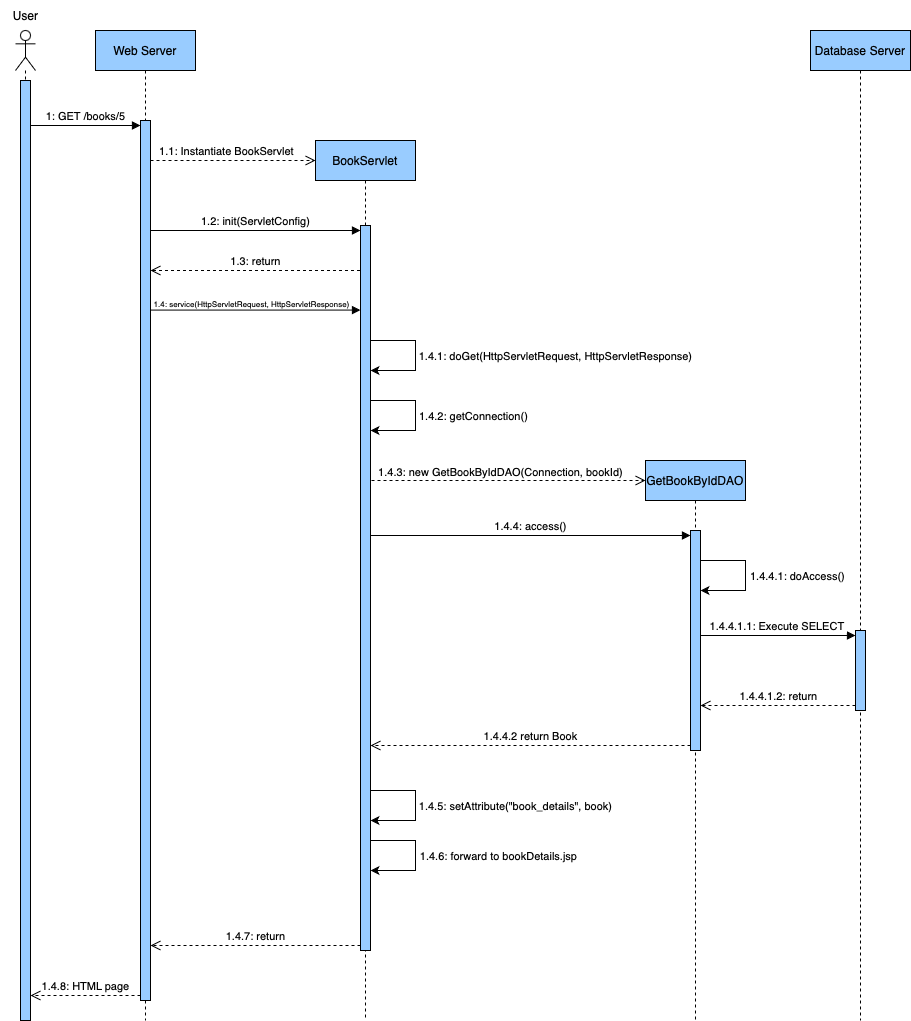

The diagram above was exported from draw.io. Its source (the exported page's mxGraphModel, read from the mxfile embedded in the PNG):
<mxGraphModel dx="1187" dy="559" grid="1" gridSize="10" guides="1" tooltips="1" connect="1" arrows="1" fold="1" page="1" pageScale="1" pageWidth="827" pageHeight="1169" math="0" shadow="0">
  <root>
    <mxCell id="0" />
    <mxCell id="1" parent="0" />
    <mxCell id="h3RUuIdYPn_j47GGEOmO-3" value="" style="shape=umlLifeline;perimeter=lifelinePerimeter;whiteSpace=wrap;html=1;container=1;dropTarget=0;collapsible=0;recursiveResize=0;outlineConnect=0;portConstraint=eastwest;newEdgeStyle={&quot;curved&quot;:0,&quot;rounded&quot;:0};participant=umlActor;" parent="1" vertex="1">
      <mxGeometry x="30" y="30" width="20" height="990" as="geometry" />
    </mxCell>
    <mxCell id="h3RUuIdYPn_j47GGEOmO-56" value="" style="html=1;points=[[0,0,0,0,5],[0,1,0,0,-5],[1,0,0,0,5],[1,1,0,0,-5]];perimeter=orthogonalPerimeter;outlineConnect=0;targetShapes=umlLifeline;portConstraint=eastwest;newEdgeStyle={&quot;curved&quot;:0,&quot;rounded&quot;:0};fillColor=#99CCFF;" parent="h3RUuIdYPn_j47GGEOmO-3" vertex="1">
      <mxGeometry x="5" y="50" width="10" height="940" as="geometry" />
    </mxCell>
    <mxCell id="h3RUuIdYPn_j47GGEOmO-4" value="User" style="text;html=1;align=center;verticalAlign=middle;resizable=0;points=[];autosize=1;strokeColor=none;fillColor=none;" parent="1" vertex="1">
      <mxGeometry x="15" width="50" height="30" as="geometry" />
    </mxCell>
    <mxCell id="h3RUuIdYPn_j47GGEOmO-5" value="Web Server" style="shape=umlLifeline;perimeter=lifelinePerimeter;whiteSpace=wrap;html=1;container=1;dropTarget=0;collapsible=0;recursiveResize=0;outlineConnect=0;portConstraint=eastwest;newEdgeStyle={&quot;curved&quot;:0,&quot;rounded&quot;:0};fillColor=#99CCFF;" parent="1" vertex="1">
      <mxGeometry x="110" y="30" width="100" height="990" as="geometry" />
    </mxCell>
    <mxCell id="h3RUuIdYPn_j47GGEOmO-14" value="" style="html=1;points=[[0,0,0,0,5],[0,1,0,0,-5],[1,0,0,0,5],[1,1,0,0,-5]];perimeter=orthogonalPerimeter;outlineConnect=0;targetShapes=umlLifeline;portConstraint=eastwest;newEdgeStyle={&quot;curved&quot;:0,&quot;rounded&quot;:0};fillColor=#99CCFF;" parent="h3RUuIdYPn_j47GGEOmO-5" vertex="1">
      <mxGeometry x="45" y="90" width="10" height="880" as="geometry" />
    </mxCell>
    <mxCell id="h3RUuIdYPn_j47GGEOmO-8" value="BookServlet" style="shape=umlLifeline;perimeter=lifelinePerimeter;whiteSpace=wrap;html=1;container=1;dropTarget=0;collapsible=0;recursiveResize=0;outlineConnect=0;portConstraint=eastwest;newEdgeStyle={&quot;curved&quot;:0,&quot;rounded&quot;:0};fillColor=#99CCFF;" parent="1" vertex="1">
      <mxGeometry x="330" y="140" width="100" height="880" as="geometry" />
    </mxCell>
    <mxCell id="h3RUuIdYPn_j47GGEOmO-29" value="" style="html=1;points=[[0,0,0,0,5],[0,1,0,0,-5],[1,0,0,0,5],[1,1,0,0,-5]];perimeter=orthogonalPerimeter;outlineConnect=0;targetShapes=umlLifeline;portConstraint=eastwest;newEdgeStyle={&quot;curved&quot;:0,&quot;rounded&quot;:0};fillColor=#99CCFF;" parent="h3RUuIdYPn_j47GGEOmO-8" vertex="1">
      <mxGeometry x="45" y="85" width="10" height="725" as="geometry" />
    </mxCell>
    <mxCell id="h3RUuIdYPn_j47GGEOmO-10" value="GetBookByIdDAO" style="shape=umlLifeline;perimeter=lifelinePerimeter;whiteSpace=wrap;html=1;container=1;dropTarget=0;collapsible=0;recursiveResize=0;outlineConnect=0;portConstraint=eastwest;newEdgeStyle={&quot;curved&quot;:0,&quot;rounded&quot;:0};fillColor=#99CCFF;" parent="1" vertex="1">
      <mxGeometry x="660" y="460" width="100" height="560" as="geometry" />
    </mxCell>
    <mxCell id="h3RUuIdYPn_j47GGEOmO-43" value="" style="html=1;points=[[0,0,0,0,5],[0,1,0,0,-5],[1,0,0,0,5],[1,1,0,0,-5]];perimeter=orthogonalPerimeter;outlineConnect=0;targetShapes=umlLifeline;portConstraint=eastwest;newEdgeStyle={&quot;curved&quot;:0,&quot;rounded&quot;:0};fillColor=#99CCFF;" parent="h3RUuIdYPn_j47GGEOmO-10" vertex="1">
      <mxGeometry x="45" y="70" width="10" height="220" as="geometry" />
    </mxCell>
    <mxCell id="h3RUuIdYPn_j47GGEOmO-15" value="&lt;font style=&quot;font-size: 11px;&quot;&gt;1: GET /books/5&lt;/font&gt;" style="html=1;verticalAlign=bottom;endArrow=block;curved=0;rounded=0;entryX=0;entryY=0;entryDx=0;entryDy=5;" parent="1" source="h3RUuIdYPn_j47GGEOmO-56" target="h3RUuIdYPn_j47GGEOmO-14" edge="1">
      <mxGeometry x="0.0058" relative="1" as="geometry">
        <mxPoint x="50" y="125" as="sourcePoint" />
        <mxPoint as="offset" />
      </mxGeometry>
    </mxCell>
    <mxCell id="h3RUuIdYPn_j47GGEOmO-17" value="&lt;p style=&quot;text-align: start; white-space: normal;&quot; data-pm-slice=&quot;0 0 []&quot;&gt;&lt;br&gt;&lt;/p&gt;" style="html=1;verticalAlign=bottom;endArrow=open;dashed=1;endSize=8;curved=0;rounded=0;" parent="1" source="h3RUuIdYPn_j47GGEOmO-14" edge="1">
      <mxGeometry x="-0.0341" relative="1" as="geometry">
        <mxPoint x="170" y="160" as="sourcePoint" />
        <mxPoint x="330" y="160" as="targetPoint" />
        <mxPoint as="offset" />
      </mxGeometry>
    </mxCell>
    <mxCell id="h3RUuIdYPn_j47GGEOmO-21" value="1.1: Instantiate BookServlet" style="edgeLabel;html=1;align=center;verticalAlign=middle;resizable=0;points=[];" parent="h3RUuIdYPn_j47GGEOmO-17" vertex="1" connectable="0">
      <mxGeometry x="0.0157" y="1" relative="1" as="geometry">
        <mxPoint x="-9" y="-9" as="offset" />
      </mxGeometry>
    </mxCell>
    <mxCell id="h3RUuIdYPn_j47GGEOmO-30" value="1.2: init(ServletConfig)" style="html=1;verticalAlign=bottom;endArrow=block;curved=0;rounded=0;entryX=0;entryY=0;entryDx=0;entryDy=5;" parent="1" source="h3RUuIdYPn_j47GGEOmO-14" target="h3RUuIdYPn_j47GGEOmO-29" edge="1">
      <mxGeometry relative="1" as="geometry">
        <mxPoint x="170" y="225" as="sourcePoint" />
      </mxGeometry>
    </mxCell>
    <mxCell id="h3RUuIdYPn_j47GGEOmO-31" value="1.4.7: return" style="html=1;verticalAlign=bottom;endArrow=open;dashed=1;endSize=8;curved=0;rounded=0;exitX=0;exitY=1;exitDx=0;exitDy=-5;" parent="1" source="h3RUuIdYPn_j47GGEOmO-29" target="h3RUuIdYPn_j47GGEOmO-14" edge="1">
      <mxGeometry relative="1" as="geometry">
        <mxPoint x="170" y="945" as="targetPoint" />
      </mxGeometry>
    </mxCell>
    <mxCell id="h3RUuIdYPn_j47GGEOmO-32" value="1.3: return" style="html=1;verticalAlign=bottom;endArrow=open;dashed=1;endSize=8;curved=0;rounded=0;" parent="1" edge="1">
      <mxGeometry relative="1" as="geometry">
        <mxPoint x="374.5" y="270" as="sourcePoint" />
        <mxPoint x="165" y="270" as="targetPoint" />
      </mxGeometry>
    </mxCell>
    <mxCell id="h3RUuIdYPn_j47GGEOmO-33" value="&lt;p style=&quot;text-align: start; white-space: normal;&quot; data-pm-slice=&quot;0 0 []&quot;&gt;&lt;br&gt;&lt;/p&gt;" style="html=1;verticalAlign=bottom;endArrow=block;curved=0;rounded=0;" parent="1" edge="1">
      <mxGeometry x="0.0019" width="80" relative="1" as="geometry">
        <mxPoint x="165" y="309.58" as="sourcePoint" />
        <mxPoint x="375" y="309.58" as="targetPoint" />
        <mxPoint as="offset" />
      </mxGeometry>
    </mxCell>
    <mxCell id="h3RUuIdYPn_j47GGEOmO-34" value="&lt;font style=&quot;font-size: 8px;&quot;&gt;1.4: service(HttpServletRequest, HttpServletResponse)&lt;/font&gt;" style="text;html=1;align=center;verticalAlign=middle;resizable=0;points=[];autosize=1;strokeColor=none;fillColor=none;" parent="1" vertex="1">
      <mxGeometry x="156" y="287" width="220" height="30" as="geometry" />
    </mxCell>
    <mxCell id="h3RUuIdYPn_j47GGEOmO-35" value="" style="edgeStyle=none;orthogonalLoop=1;jettySize=auto;html=1;rounded=0;" parent="1" edge="1">
      <mxGeometry width="100" relative="1" as="geometry">
        <mxPoint x="385" y="340" as="sourcePoint" />
        <mxPoint x="385" y="370" as="targetPoint" />
        <Array as="points">
          <mxPoint x="430" y="340" />
          <mxPoint x="430" y="370" />
        </Array>
      </mxGeometry>
    </mxCell>
    <mxCell id="h3RUuIdYPn_j47GGEOmO-36" value="&lt;font style=&quot;font-size: 11px;&quot;&gt;1.4.1: doGet(HttpServletRequest, HttpServletResponse)&lt;/font&gt;" style="text;html=1;align=center;verticalAlign=middle;resizable=0;points=[];autosize=1;strokeColor=none;fillColor=none;" parent="1" vertex="1">
      <mxGeometry x="420" y="340" width="300" height="30" as="geometry" />
    </mxCell>
    <mxCell id="h3RUuIdYPn_j47GGEOmO-37" value="" style="edgeStyle=none;orthogonalLoop=1;jettySize=auto;html=1;rounded=0;" parent="1" edge="1">
      <mxGeometry width="100" relative="1" as="geometry">
        <mxPoint x="385" y="400" as="sourcePoint" />
        <mxPoint x="385" y="430" as="targetPoint" />
        <Array as="points">
          <mxPoint x="430" y="400" />
          <mxPoint x="430" y="430" />
        </Array>
      </mxGeometry>
    </mxCell>
    <mxCell id="h3RUuIdYPn_j47GGEOmO-40" value="&lt;font style=&quot;font-size: 11px;&quot;&gt;1.4.3:&amp;nbsp;new GetBookByIdDAO(Connection, bookId)&lt;/font&gt;" style="text;html=1;align=center;verticalAlign=middle;resizable=0;points=[];autosize=1;strokeColor=none;fillColor=none;" parent="1" vertex="1">
      <mxGeometry x="380" y="456" width="270" height="30" as="geometry" />
    </mxCell>
    <mxCell id="h3RUuIdYPn_j47GGEOmO-41" value="&lt;font style=&quot;font-size: 11px;&quot;&gt;1.4.2: getConnection()&lt;/font&gt;" style="text;html=1;align=center;verticalAlign=middle;resizable=0;points=[];autosize=1;strokeColor=none;fillColor=none;" parent="1" vertex="1">
      <mxGeometry x="423" y="400" width="130" height="30" as="geometry" />
    </mxCell>
    <mxCell id="h3RUuIdYPn_j47GGEOmO-42" value="" style="html=1;verticalAlign=bottom;endArrow=open;dashed=1;endSize=8;curved=0;rounded=0;" parent="1" edge="1">
      <mxGeometry relative="1" as="geometry">
        <mxPoint x="386" y="480" as="sourcePoint" />
        <mxPoint x="660" y="480" as="targetPoint" />
      </mxGeometry>
    </mxCell>
    <mxCell id="h3RUuIdYPn_j47GGEOmO-44" value="1.4.4: access()" style="html=1;verticalAlign=bottom;endArrow=block;curved=0;rounded=0;entryX=0;entryY=0;entryDx=0;entryDy=5;" parent="1" source="h3RUuIdYPn_j47GGEOmO-29" target="h3RUuIdYPn_j47GGEOmO-43" edge="1">
      <mxGeometry relative="1" as="geometry">
        <mxPoint x="600" y="590" as="sourcePoint" />
      </mxGeometry>
    </mxCell>
    <mxCell id="h3RUuIdYPn_j47GGEOmO-46" value="" style="edgeStyle=none;orthogonalLoop=1;jettySize=auto;html=1;rounded=0;" parent="1" edge="1">
      <mxGeometry width="100" relative="1" as="geometry">
        <mxPoint x="715" y="560" as="sourcePoint" />
        <mxPoint x="715" y="590" as="targetPoint" />
        <Array as="points">
          <mxPoint x="760" y="560" />
          <mxPoint x="760" y="590" />
        </Array>
      </mxGeometry>
    </mxCell>
    <mxCell id="h3RUuIdYPn_j47GGEOmO-47" value="&lt;font style=&quot;font-size: 11px;&quot;&gt;1.4.4.1: doAccess()&lt;/font&gt;" style="text;html=1;align=center;verticalAlign=middle;resizable=0;points=[];autosize=1;strokeColor=none;fillColor=none;" parent="1" vertex="1">
      <mxGeometry x="752" y="560" width="120" height="30" as="geometry" />
    </mxCell>
    <mxCell id="h3RUuIdYPn_j47GGEOmO-48" value="Database Server" style="shape=umlLifeline;perimeter=lifelinePerimeter;whiteSpace=wrap;html=1;container=1;dropTarget=0;collapsible=0;recursiveResize=0;outlineConnect=0;portConstraint=eastwest;newEdgeStyle={&quot;curved&quot;:0,&quot;rounded&quot;:0};fillColor=#99CCFF;" parent="1" vertex="1">
      <mxGeometry x="825" y="30" width="100" height="990" as="geometry" />
    </mxCell>
    <mxCell id="h3RUuIdYPn_j47GGEOmO-49" value="" style="html=1;points=[[0,0,0,0,5],[0,1,0,0,-5],[1,0,0,0,5],[1,1,0,0,-5]];perimeter=orthogonalPerimeter;outlineConnect=0;targetShapes=umlLifeline;portConstraint=eastwest;newEdgeStyle={&quot;curved&quot;:0,&quot;rounded&quot;:0};fillColor=#99CCFF;" parent="h3RUuIdYPn_j47GGEOmO-48" vertex="1">
      <mxGeometry x="45" y="600" width="10" height="80" as="geometry" />
    </mxCell>
    <mxCell id="h3RUuIdYPn_j47GGEOmO-50" value="1.4.4.1.1: Execute SELECT&amp;nbsp;" style="html=1;verticalAlign=bottom;endArrow=block;curved=0;rounded=0;entryX=0;entryY=0;entryDx=0;entryDy=5;" parent="1" source="h3RUuIdYPn_j47GGEOmO-43" target="h3RUuIdYPn_j47GGEOmO-49" edge="1">
      <mxGeometry relative="1" as="geometry">
        <mxPoint x="798" y="615" as="sourcePoint" />
      </mxGeometry>
    </mxCell>
    <mxCell id="h3RUuIdYPn_j47GGEOmO-51" value="1.4.4.1.2: return" style="html=1;verticalAlign=bottom;endArrow=open;dashed=1;endSize=8;curved=0;rounded=0;exitX=0;exitY=1;exitDx=0;exitDy=-5;" parent="1" source="h3RUuIdYPn_j47GGEOmO-49" target="h3RUuIdYPn_j47GGEOmO-43" edge="1">
      <mxGeometry x="-0.0046" relative="1" as="geometry">
        <mxPoint x="798" y="685" as="targetPoint" />
        <mxPoint as="offset" />
      </mxGeometry>
    </mxCell>
    <mxCell id="h3RUuIdYPn_j47GGEOmO-45" value="1.4.4.2 return Book" style="html=1;verticalAlign=bottom;endArrow=open;dashed=1;endSize=8;curved=0;rounded=0;exitX=0;exitY=1;exitDx=0;exitDy=-5;" parent="1" source="h3RUuIdYPn_j47GGEOmO-43" target="h3RUuIdYPn_j47GGEOmO-29" edge="1">
      <mxGeometry relative="1" as="geometry">
        <mxPoint x="600" y="655" as="targetPoint" />
      </mxGeometry>
    </mxCell>
    <mxCell id="h3RUuIdYPn_j47GGEOmO-52" value="" style="edgeStyle=none;orthogonalLoop=1;jettySize=auto;html=1;rounded=0;" parent="1" edge="1">
      <mxGeometry width="100" relative="1" as="geometry">
        <mxPoint x="385" y="790" as="sourcePoint" />
        <mxPoint x="385" y="820" as="targetPoint" />
        <Array as="points">
          <mxPoint x="430" y="790" />
          <mxPoint x="430" y="820" />
        </Array>
      </mxGeometry>
    </mxCell>
    <mxCell id="h3RUuIdYPn_j47GGEOmO-53" value="&lt;font style=&quot;font-size: 11px;&quot;&gt;1.4.5: setAttribute(&quot;book_details&quot;, book)&lt;/font&gt;" style="text;html=1;align=center;verticalAlign=middle;resizable=0;points=[];autosize=1;strokeColor=none;fillColor=none;" parent="1" vertex="1">
      <mxGeometry x="420" y="790" width="220" height="30" as="geometry" />
    </mxCell>
    <mxCell id="h3RUuIdYPn_j47GGEOmO-54" value="" style="edgeStyle=none;orthogonalLoop=1;jettySize=auto;html=1;rounded=0;" parent="1" edge="1">
      <mxGeometry width="100" relative="1" as="geometry">
        <mxPoint x="385" y="840" as="sourcePoint" />
        <mxPoint x="385" y="870" as="targetPoint" />
        <Array as="points">
          <mxPoint x="430" y="840" />
          <mxPoint x="430" y="870" />
        </Array>
      </mxGeometry>
    </mxCell>
    <mxCell id="h3RUuIdYPn_j47GGEOmO-55" value="&lt;font style=&quot;font-size: 11px;&quot;&gt;1.4.6: forward to bookDetails.jsp&lt;/font&gt;" style="text;html=1;align=center;verticalAlign=middle;resizable=0;points=[];autosize=1;strokeColor=none;fillColor=none;" parent="1" vertex="1">
      <mxGeometry x="423" y="840" width="180" height="30" as="geometry" />
    </mxCell>
    <mxCell id="h3RUuIdYPn_j47GGEOmO-16" value="1.4.8: HTML page" style="html=1;verticalAlign=bottom;endArrow=open;dashed=1;endSize=8;curved=0;rounded=0;exitX=0;exitY=1;exitDx=0;exitDy=-5;" parent="1" source="h3RUuIdYPn_j47GGEOmO-14" target="h3RUuIdYPn_j47GGEOmO-56" edge="1">
      <mxGeometry relative="1" as="geometry">
        <mxPoint x="80" y="545" as="targetPoint" />
      </mxGeometry>
    </mxCell>
  </root>
</mxGraphModel>